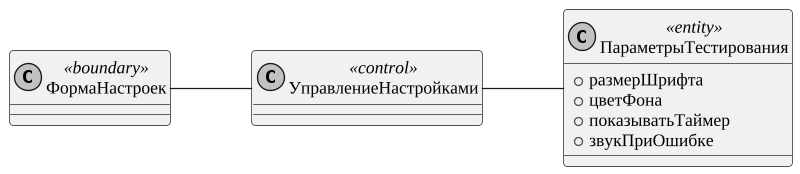

The diagram above was rendered by PlantUML. Its source (embedded in the PNG):
@startuml
skinparam monochrome true
skinparam shadowing false
skinparam defaultFontName "Liberation Serif"
skinparam defaultFontSize 13
skinparam dpi 130
skinparam ArrowFontSize 12
skinparam roundcorner 6
skinparam wrapWidth 320
left to right direction
class ФормаНастроек <<boundary>> {

}
class УправлениеНастройками <<control>> {

}
class ПараметрыТестирования <<entity>> {
  +размерШрифта
  +цветФона
  +показыватьТаймер
  +звукПриОшибке
}
ФормаНастроек -- УправлениеНастройками
УправлениеНастройками -- ПараметрыТестирования
@enduml